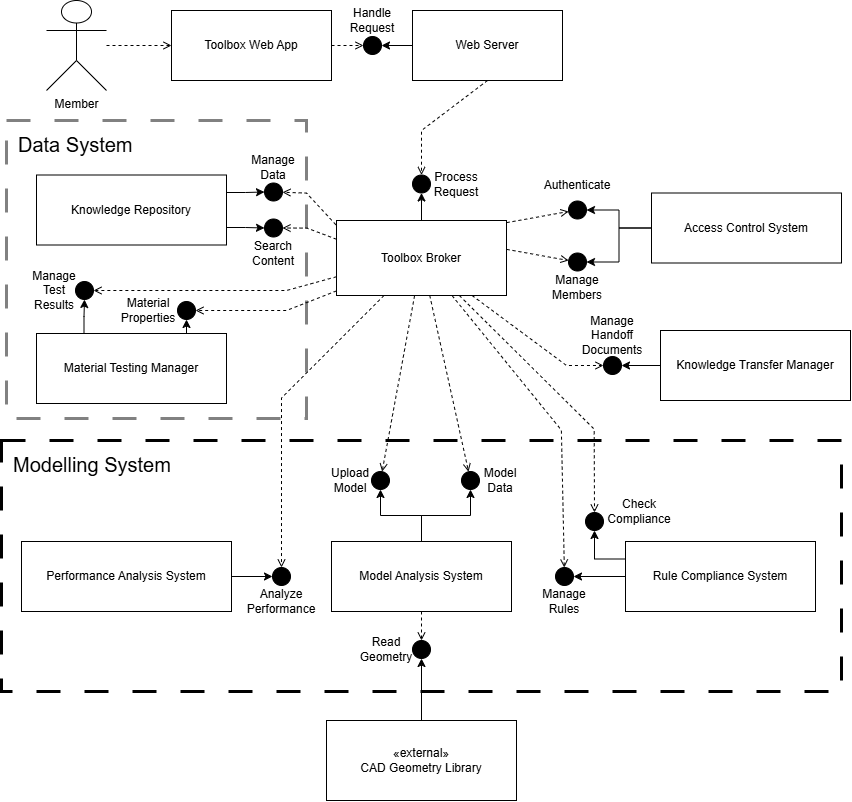

The diagram above was exported from draw.io. Its source (the exported page's mxGraphModel, read from the mxfile embedded in the PNG):
<mxGraphModel dx="1437" dy="866" grid="1" gridSize="10" guides="1" tooltips="1" connect="1" arrows="1" fold="1" page="1" pageScale="1" pageWidth="850" pageHeight="1100" math="0" shadow="0">
  <root>
    <mxCell id="NgGPbN9d--7N_l-x6JBg-0" />
    <mxCell id="NgGPbN9d--7N_l-x6JBg-1" parent="NgGPbN9d--7N_l-x6JBg-0" />
    <mxCell id="NgGPbN9d--7N_l-x6JBg-61" parent="NgGPbN9d--7N_l-x6JBg-1" style="rounded=0;dashed=1;whiteSpace=wrap;html=1;verticalAlign=top;align=left;spacingTop=6;strokeColor=#818181;fillColor=none;dashPattern=8 8;strokeWidth=3;spacingRight=10;spacingLeft=10;" value="&lt;font style=&quot;font-size: 20px;&quot;&gt;Data System&lt;/font&gt;" vertex="1">
      <mxGeometry height="298" width="300" x="110" y="140" as="geometry" />
    </mxCell>
    <mxCell id="NgGPbN9d--7N_l-x6JBg-2" parent="NgGPbN9d--7N_l-x6JBg-1" style="rounded=0;dashed=1;whiteSpace=wrap;html=1;verticalAlign=top;align=left;spacingTop=6;strokeColor=#000000;fillColor=none;dashPattern=8 8;strokeWidth=3;spacingRight=10;spacingLeft=10;" value="&lt;font style=&quot;font-size: 20px;&quot;&gt;Modelling System&lt;/font&gt;" vertex="1">
      <mxGeometry height="251" width="840" x="105" y="460" as="geometry" />
    </mxCell>
    <mxCell id="NgGPbN9d--7N_l-x6JBg-3" parent="NgGPbN9d--7N_l-x6JBg-1" style="shape=umlActor;verticalLabelPosition=bottom;verticalAlign=top;html=1;strokeColor=#000000;fillColor=none;" value="Member" vertex="1">
      <mxGeometry height="90" width="60" x="150" y="20" as="geometry" />
    </mxCell>
    <mxCell id="NgGPbN9d--7N_l-x6JBg-4" parent="NgGPbN9d--7N_l-x6JBg-1" style="shape=uml2Component;whiteSpace=wrap;html=1;strokeColor=#000000;fillColor=none;" value="Toolbox Web App" vertex="1">
      <mxGeometry height="70" width="160" x="275" y="30" as="geometry" />
    </mxCell>
    <mxCell id="NgGPbN9d--7N_l-x6JBg-5" parent="NgGPbN9d--7N_l-x6JBg-1" style="shape=uml2Component;whiteSpace=wrap;html=1;strokeColor=#000000;fillColor=none;" value="Web Server" vertex="1">
      <mxGeometry height="70" width="150" x="516" y="30" as="geometry" />
    </mxCell>
    <mxCell id="NgGPbN9d--7N_l-x6JBg-6" parent="NgGPbN9d--7N_l-x6JBg-1" style="shape=uml2Component;whiteSpace=wrap;html=1;strokeColor=#000000;fillColor=none;" value="Access Control System" vertex="1">
      <mxGeometry height="70" width="190" x="755" y="212.5" as="geometry" />
    </mxCell>
    <mxCell id="NgGPbN9d--7N_l-x6JBg-7" parent="NgGPbN9d--7N_l-x6JBg-1" style="shape=uml2Component;whiteSpace=wrap;html=1;strokeColor=#000000;fillColor=none;" value="Toolbox Broker" vertex="1">
      <mxGeometry height="75" width="170" x="440" y="240" as="geometry" />
    </mxCell>
    <mxCell id="NgGPbN9d--7N_l-x6JBg-8" parent="NgGPbN9d--7N_l-x6JBg-1" style="shape=uml2Component;whiteSpace=wrap;html=1;strokeColor=#000000;fillColor=none;" value="Knowledge Repository" vertex="1">
      <mxGeometry height="70" width="190" x="140" y="194.5" as="geometry" />
    </mxCell>
    <mxCell id="NgGPbN9d--7N_l-x6JBg-9" parent="NgGPbN9d--7N_l-x6JBg-1" style="shape=uml2Component;whiteSpace=wrap;html=1;strokeColor=#000000;fillColor=none;" value="Model Analysis System" vertex="1">
      <mxGeometry height="70" width="180" x="435" y="561" as="geometry" />
    </mxCell>
    <mxCell id="NgGPbN9d--7N_l-x6JBg-10" parent="NgGPbN9d--7N_l-x6JBg-1" style="shape=uml2Component;whiteSpace=wrap;html=1;strokeColor=#000000;fillColor=none;" value="Performance Analysis System" vertex="1">
      <mxGeometry height="70" width="210" x="125" y="561" as="geometry" />
    </mxCell>
    <mxCell id="NgGPbN9d--7N_l-x6JBg-11" parent="NgGPbN9d--7N_l-x6JBg-1" style="shape=uml2Component;whiteSpace=wrap;html=1;strokeColor=#000000;fillColor=none;" value="Rule Compliance System" vertex="1">
      <mxGeometry height="70" width="190" x="729" y="561" as="geometry" />
    </mxCell>
    <mxCell id="NgGPbN9d--7N_l-x6JBg-12" parent="NgGPbN9d--7N_l-x6JBg-1" style="shape=uml2Component;whiteSpace=wrap;html=1;strokeColor=#000000;fillColor=none;" value="Material Testing Manager" vertex="1">
      <mxGeometry height="70" width="190" x="140" y="353" as="geometry" />
    </mxCell>
    <mxCell id="NgGPbN9d--7N_l-x6JBg-13" parent="NgGPbN9d--7N_l-x6JBg-1" style="shape=uml2Component;whiteSpace=wrap;html=1;strokeColor=#000000;fillColor=none;" value="Knowledge Transfer Manager" vertex="1">
      <mxGeometry height="70" width="190" x="764" y="350" as="geometry" />
    </mxCell>
    <mxCell id="NgGPbN9d--7N_l-x6JBg-14" parent="NgGPbN9d--7N_l-x6JBg-1" style="shape=uml2Component;whiteSpace=wrap;html=1;strokeColor=#000000;fillColor=none;" value="«external»&#10;CAD Geometry Library" vertex="1">
      <mxGeometry height="80" width="190" x="430" y="740" as="geometry" />
    </mxCell>
    <mxCell id="NgGPbN9d--7N_l-x6JBg-15" parent="NgGPbN9d--7N_l-x6JBg-1" style="ellipse;whiteSpace=wrap;html=1;strokeColor=#000000;fillColor=#000000;fontColor=#000000;spacingTop=0;spacingBottom=50;" value="Handle Request" vertex="1">
      <mxGeometry height="18" width="18" x="467" y="56" as="geometry" />
    </mxCell>
    <mxCell id="NgGPbN9d--7N_l-x6JBg-16" parent="NgGPbN9d--7N_l-x6JBg-1" style="ellipse;whiteSpace=wrap;html=1;strokeColor=#000000;fillColor=#000000;fontColor=#000000;spacingBottom=50;" value="Authenticate" vertex="1">
      <mxGeometry height="18" width="18" x="672" y="220.5" as="geometry" />
    </mxCell>
    <mxCell id="NgGPbN9d--7N_l-x6JBg-18" parent="NgGPbN9d--7N_l-x6JBg-1" style="ellipse;whiteSpace=wrap;html=1;strokeColor=#000000;fillColor=#000000;fontColor=#000000;spacingTop=50;" value="Manage Members" vertex="1">
      <mxGeometry height="18" width="18" x="672" y="272.5" as="geometry" />
    </mxCell>
    <mxCell id="NgGPbN9d--7N_l-x6JBg-19" parent="NgGPbN9d--7N_l-x6JBg-1" style="ellipse;whiteSpace=wrap;html=1;strokeColor=#000000;fillColor=#000000;fontColor=#000000;spacingBottom=50;" value="Manage Data" vertex="1">
      <mxGeometry height="18" width="18" x="368" y="202.5" as="geometry" />
    </mxCell>
    <mxCell id="NgGPbN9d--7N_l-x6JBg-20" parent="NgGPbN9d--7N_l-x6JBg-1" style="ellipse;whiteSpace=wrap;html=1;strokeColor=#000000;fillColor=#000000;fontColor=#000000;spacingTop=50;" value="Search Content" vertex="1">
      <mxGeometry height="18" width="18" x="368" y="238.5" as="geometry" />
    </mxCell>
    <mxCell id="NgGPbN9d--7N_l-x6JBg-21" parent="NgGPbN9d--7N_l-x6JBg-1" style="ellipse;whiteSpace=wrap;html=1;strokeColor=#000000;fillColor=#000000;fontColor=#000000;spacingRight=60;" value="Upload Model" vertex="1">
      <mxGeometry height="18" width="18" x="475" y="491" as="geometry" />
    </mxCell>
    <mxCell id="NgGPbN9d--7N_l-x6JBg-22" parent="NgGPbN9d--7N_l-x6JBg-1" style="ellipse;whiteSpace=wrap;html=1;strokeColor=#000000;fillColor=#000000;fontColor=#000000;spacingLeft=60;" value="Model Data" vertex="1">
      <mxGeometry height="18" width="18" x="565" y="491" as="geometry" />
    </mxCell>
    <mxCell id="NgGPbN9d--7N_l-x6JBg-23" parent="NgGPbN9d--7N_l-x6JBg-1" style="ellipse;whiteSpace=wrap;html=1;strokeColor=#000000;fillColor=#000000;fontColor=#000000;spacingTop=50;" value="Analyze Performance" vertex="1">
      <mxGeometry height="18" width="18" x="376" y="587" as="geometry" />
    </mxCell>
    <mxCell id="NgGPbN9d--7N_l-x6JBg-24" parent="NgGPbN9d--7N_l-x6JBg-1" style="ellipse;whiteSpace=wrap;html=1;strokeColor=#000000;fillColor=#000000;fontColor=#000000;spacingBottom=20;spacingLeft=90;" value="Check Compliance" vertex="1">
      <mxGeometry height="18" width="18" x="689" y="532" as="geometry" />
    </mxCell>
    <mxCell id="NgGPbN9d--7N_l-x6JBg-25" parent="NgGPbN9d--7N_l-x6JBg-1" style="ellipse;whiteSpace=wrap;html=1;strokeColor=#000000;fillColor=#000000;fontColor=#000000;spacingTop=50;" value="Manage Rules" vertex="1">
      <mxGeometry height="18" width="18" x="659" y="587" as="geometry" />
    </mxCell>
    <mxCell id="NgGPbN9d--7N_l-x6JBg-26" parent="NgGPbN9d--7N_l-x6JBg-1" style="ellipse;whiteSpace=wrap;html=1;strokeColor=#000000;fillColor=#000000;fontColor=#000000;spacingBottom=0;spacingRight=60;" value="Manage Test Results" vertex="1">
      <mxGeometry height="18" width="18" x="179" y="301" as="geometry" />
    </mxCell>
    <mxCell id="NgGPbN9d--7N_l-x6JBg-27" parent="NgGPbN9d--7N_l-x6JBg-1" style="ellipse;whiteSpace=wrap;html=1;strokeColor=#000000;fillColor=#000000;fontColor=#000000;spacingTop=0;spacingLeft=0;spacingRight=75;" value="Material Properties" vertex="1">
      <mxGeometry height="18" width="18" x="281" y="321" as="geometry" />
    </mxCell>
    <mxCell id="NgGPbN9d--7N_l-x6JBg-28" parent="NgGPbN9d--7N_l-x6JBg-1" style="ellipse;whiteSpace=wrap;html=1;strokeColor=#000000;fillColor=#000000;fontColor=#000000;spacingBottom=60;" value="Manage Handoff Documents" vertex="1">
      <mxGeometry height="18" width="18" x="707" y="376" as="geometry" />
    </mxCell>
    <mxCell id="NgGPbN9d--7N_l-x6JBg-29" parent="NgGPbN9d--7N_l-x6JBg-1" style="ellipse;whiteSpace=wrap;html=1;strokeColor=#000000;fillColor=#000000;fontColor=#000000;spacingRight=70;" value="Read Geometry" vertex="1">
      <mxGeometry height="18" width="18" x="516" y="660" as="geometry" />
    </mxCell>
    <mxCell id="NgGPbN9d--7N_l-x6JBg-30" edge="1" parent="NgGPbN9d--7N_l-x6JBg-1" source="NgGPbN9d--7N_l-x6JBg-5" style="edgeStyle=orthogonalEdgeStyle;html=1;strokeColor=#000000;rounded=0;" target="NgGPbN9d--7N_l-x6JBg-15">
      <mxGeometry relative="1" as="geometry" />
    </mxCell>
    <mxCell id="NgGPbN9d--7N_l-x6JBg-31" edge="1" parent="NgGPbN9d--7N_l-x6JBg-1" source="NgGPbN9d--7N_l-x6JBg-6" style="edgeStyle=orthogonalEdgeStyle;html=1;strokeColor=#000000;rounded=0;" target="NgGPbN9d--7N_l-x6JBg-16">
      <mxGeometry relative="1" as="geometry" />
    </mxCell>
    <mxCell id="NgGPbN9d--7N_l-x6JBg-33" edge="1" parent="NgGPbN9d--7N_l-x6JBg-1" source="NgGPbN9d--7N_l-x6JBg-6" style="edgeStyle=orthogonalEdgeStyle;html=1;strokeColor=#000000;rounded=0;" target="NgGPbN9d--7N_l-x6JBg-18">
      <mxGeometry relative="1" as="geometry" />
    </mxCell>
    <mxCell id="NgGPbN9d--7N_l-x6JBg-34" edge="1" parent="NgGPbN9d--7N_l-x6JBg-1" source="NgGPbN9d--7N_l-x6JBg-8" style="edgeStyle=orthogonalEdgeStyle;html=1;strokeColor=#000000;rounded=0;exitX=1;exitY=0.25;exitDx=0;exitDy=0;" target="NgGPbN9d--7N_l-x6JBg-19">
      <mxGeometry relative="1" as="geometry" />
    </mxCell>
    <mxCell id="NgGPbN9d--7N_l-x6JBg-35" edge="1" parent="NgGPbN9d--7N_l-x6JBg-1" source="NgGPbN9d--7N_l-x6JBg-8" style="edgeStyle=orthogonalEdgeStyle;html=1;strokeColor=#000000;rounded=0;exitX=1;exitY=0.75;exitDx=0;exitDy=0;" target="NgGPbN9d--7N_l-x6JBg-20">
      <mxGeometry relative="1" as="geometry" />
    </mxCell>
    <mxCell id="NgGPbN9d--7N_l-x6JBg-36" edge="1" parent="NgGPbN9d--7N_l-x6JBg-1" source="NgGPbN9d--7N_l-x6JBg-9" style="edgeStyle=orthogonalEdgeStyle;html=1;strokeColor=#000000;rounded=0;" target="NgGPbN9d--7N_l-x6JBg-21">
      <mxGeometry relative="1" as="geometry" />
    </mxCell>
    <mxCell id="NgGPbN9d--7N_l-x6JBg-37" edge="1" parent="NgGPbN9d--7N_l-x6JBg-1" source="NgGPbN9d--7N_l-x6JBg-9" style="edgeStyle=orthogonalEdgeStyle;html=1;strokeColor=#000000;rounded=0;" target="NgGPbN9d--7N_l-x6JBg-22">
      <mxGeometry relative="1" as="geometry" />
    </mxCell>
    <mxCell id="NgGPbN9d--7N_l-x6JBg-38" edge="1" parent="NgGPbN9d--7N_l-x6JBg-1" source="NgGPbN9d--7N_l-x6JBg-10" style="edgeStyle=orthogonalEdgeStyle;html=1;strokeColor=#000000;rounded=0;" target="NgGPbN9d--7N_l-x6JBg-23">
      <mxGeometry relative="1" as="geometry" />
    </mxCell>
    <mxCell id="NgGPbN9d--7N_l-x6JBg-39" edge="1" parent="NgGPbN9d--7N_l-x6JBg-1" source="NgGPbN9d--7N_l-x6JBg-11" style="edgeStyle=orthogonalEdgeStyle;html=1;strokeColor=#000000;rounded=0;exitX=0;exitY=0.25;exitDx=0;exitDy=0;" target="NgGPbN9d--7N_l-x6JBg-24">
      <mxGeometry relative="1" as="geometry" />
    </mxCell>
    <mxCell id="NgGPbN9d--7N_l-x6JBg-40" edge="1" parent="NgGPbN9d--7N_l-x6JBg-1" source="NgGPbN9d--7N_l-x6JBg-11" style="edgeStyle=orthogonalEdgeStyle;html=1;strokeColor=#000000;rounded=0;" target="NgGPbN9d--7N_l-x6JBg-25">
      <mxGeometry relative="1" as="geometry" />
    </mxCell>
    <mxCell id="NgGPbN9d--7N_l-x6JBg-41" edge="1" parent="NgGPbN9d--7N_l-x6JBg-1" source="NgGPbN9d--7N_l-x6JBg-13" style="edgeStyle=orthogonalEdgeStyle;html=1;strokeColor=#000000;rounded=0;" target="NgGPbN9d--7N_l-x6JBg-28">
      <mxGeometry relative="1" as="geometry" />
    </mxCell>
    <mxCell id="NgGPbN9d--7N_l-x6JBg-42" edge="1" parent="NgGPbN9d--7N_l-x6JBg-1" source="NgGPbN9d--7N_l-x6JBg-14" style="edgeStyle=orthogonalEdgeStyle;html=1;strokeColor=#000000;rounded=0;" target="NgGPbN9d--7N_l-x6JBg-29">
      <mxGeometry relative="1" as="geometry" />
    </mxCell>
    <mxCell id="NgGPbN9d--7N_l-x6JBg-43" edge="1" parent="NgGPbN9d--7N_l-x6JBg-1" source="NgGPbN9d--7N_l-x6JBg-3" style="dashed=1;endArrow=open;html=1;strokeColor=#000000;rounded=0;" target="NgGPbN9d--7N_l-x6JBg-4">
      <mxGeometry relative="1" as="geometry" />
    </mxCell>
    <mxCell id="NgGPbN9d--7N_l-x6JBg-44" edge="1" parent="NgGPbN9d--7N_l-x6JBg-1" source="NgGPbN9d--7N_l-x6JBg-4" style="dashed=1;endArrow=open;html=1;strokeColor=#000000;rounded=0;" target="NgGPbN9d--7N_l-x6JBg-15">
      <mxGeometry relative="1" as="geometry" />
    </mxCell>
    <mxCell id="NgGPbN9d--7N_l-x6JBg-45" edge="1" parent="NgGPbN9d--7N_l-x6JBg-1" style="dashed=1;endArrow=open;html=1;strokeColor=#000000;rounded=0;" target="NgGPbN9d--7N_l-x6JBg-16">
      <mxGeometry relative="1" as="geometry">
        <mxPoint x="610" y="242.1438356164383" as="sourcePoint" />
      </mxGeometry>
    </mxCell>
    <mxCell id="NgGPbN9d--7N_l-x6JBg-46" edge="1" parent="NgGPbN9d--7N_l-x6JBg-1" style="dashed=1;endArrow=open;html=1;strokeColor=#000000;rounded=0;" target="NgGPbN9d--7N_l-x6JBg-18">
      <mxGeometry relative="1" as="geometry">
        <mxPoint x="610" y="268.8561643835617" as="sourcePoint" />
      </mxGeometry>
    </mxCell>
    <mxCell id="NgGPbN9d--7N_l-x6JBg-48" edge="1" parent="NgGPbN9d--7N_l-x6JBg-1" source="NgGPbN9d--7N_l-x6JBg-7" style="dashed=1;endArrow=open;html=1;strokeColor=#000000;rounded=0;exitX=-0.004;exitY=0.056;exitDx=0;exitDy=0;exitPerimeter=0;" target="NgGPbN9d--7N_l-x6JBg-19">
      <mxGeometry relative="1" as="geometry">
        <Array as="points">
          <mxPoint x="410.02" y="212.57" />
        </Array>
      </mxGeometry>
    </mxCell>
    <mxCell id="NgGPbN9d--7N_l-x6JBg-49" edge="1" parent="NgGPbN9d--7N_l-x6JBg-1" source="NgGPbN9d--7N_l-x6JBg-7" style="dashed=1;endArrow=open;html=1;strokeColor=#000000;rounded=0;spacingTop=50;exitX=0;exitY=0.25;exitDx=0;exitDy=0;" target="NgGPbN9d--7N_l-x6JBg-20">
      <mxGeometry relative="1" x="0.0018" as="geometry">
        <Array as="points">
          <mxPoint x="410.58" y="247.61" />
        </Array>
      </mxGeometry>
    </mxCell>
    <mxCell id="NgGPbN9d--7N_l-x6JBg-50" edge="1" parent="NgGPbN9d--7N_l-x6JBg-1" source="NgGPbN9d--7N_l-x6JBg-7" style="dashed=1;endArrow=open;html=1;strokeColor=#000000;rounded=0;" target="NgGPbN9d--7N_l-x6JBg-21">
      <mxGeometry relative="1" as="geometry" />
    </mxCell>
    <mxCell id="NgGPbN9d--7N_l-x6JBg-51" edge="1" parent="NgGPbN9d--7N_l-x6JBg-1" source="NgGPbN9d--7N_l-x6JBg-7" style="dashed=1;endArrow=open;html=1;strokeColor=#000000;rounded=0;" target="NgGPbN9d--7N_l-x6JBg-22">
      <mxGeometry relative="1" as="geometry" />
    </mxCell>
    <mxCell id="NgGPbN9d--7N_l-x6JBg-52" edge="1" parent="NgGPbN9d--7N_l-x6JBg-1" source="NgGPbN9d--7N_l-x6JBg-7" style="dashed=1;endArrow=open;html=1;strokeColor=#000000;rounded=0;" target="NgGPbN9d--7N_l-x6JBg-23">
      <mxGeometry relative="1" as="geometry">
        <Array as="points">
          <mxPoint x="385" y="417.5" />
        </Array>
      </mxGeometry>
    </mxCell>
    <mxCell id="NgGPbN9d--7N_l-x6JBg-53" edge="1" parent="NgGPbN9d--7N_l-x6JBg-1" source="NgGPbN9d--7N_l-x6JBg-7" style="dashed=1;endArrow=open;html=1;strokeColor=#000000;rounded=0;" target="NgGPbN9d--7N_l-x6JBg-24">
      <mxGeometry relative="1" as="geometry">
        <Array as="points">
          <mxPoint x="697.68" y="448.64" />
        </Array>
      </mxGeometry>
    </mxCell>
    <mxCell id="NgGPbN9d--7N_l-x6JBg-54" edge="1" parent="NgGPbN9d--7N_l-x6JBg-1" source="NgGPbN9d--7N_l-x6JBg-7" style="dashed=1;endArrow=open;html=1;strokeColor=#000000;rounded=0;" target="NgGPbN9d--7N_l-x6JBg-25">
      <mxGeometry relative="1" as="geometry">
        <Array as="points">
          <mxPoint x="664.87" y="449.6" />
        </Array>
      </mxGeometry>
    </mxCell>
    <mxCell id="NgGPbN9d--7N_l-x6JBg-55" edge="1" parent="NgGPbN9d--7N_l-x6JBg-1" source="NgGPbN9d--7N_l-x6JBg-7" style="dashed=1;endArrow=open;html=1;strokeColor=#000000;rounded=0;exitX=0;exitY=0.75;exitDx=0;exitDy=0;" target="NgGPbN9d--7N_l-x6JBg-26">
      <mxGeometry relative="1" as="geometry">
        <Array as="points">
          <mxPoint x="390" y="310" />
        </Array>
      </mxGeometry>
    </mxCell>
    <mxCell id="NgGPbN9d--7N_l-x6JBg-56" edge="1" parent="NgGPbN9d--7N_l-x6JBg-1" source="NgGPbN9d--7N_l-x6JBg-7" style="dashed=1;endArrow=open;html=1;strokeColor=#000000;rounded=0;exitX=0;exitY=0.939;exitDx=0;exitDy=0;exitPerimeter=0;" target="NgGPbN9d--7N_l-x6JBg-27">
      <mxGeometry relative="1" as="geometry">
        <Array as="points">
          <mxPoint x="390" y="330" />
        </Array>
      </mxGeometry>
    </mxCell>
    <mxCell id="NgGPbN9d--7N_l-x6JBg-57" edge="1" parent="NgGPbN9d--7N_l-x6JBg-1" source="NgGPbN9d--7N_l-x6JBg-7" style="dashed=1;endArrow=open;html=1;strokeColor=#000000;rounded=0;" target="NgGPbN9d--7N_l-x6JBg-28">
      <mxGeometry relative="1" as="geometry">
        <Array as="points">
          <mxPoint x="670" y="385" />
        </Array>
      </mxGeometry>
    </mxCell>
    <mxCell id="NgGPbN9d--7N_l-x6JBg-58" edge="1" parent="NgGPbN9d--7N_l-x6JBg-1" source="NgGPbN9d--7N_l-x6JBg-9" style="dashed=1;endArrow=open;html=1;strokeColor=#000000;rounded=0;" target="NgGPbN9d--7N_l-x6JBg-29">
      <mxGeometry relative="1" as="geometry" />
    </mxCell>
    <mxCell id="NgGPbN9d--7N_l-x6JBg-59" edge="1" parent="NgGPbN9d--7N_l-x6JBg-1" source="NgGPbN9d--7N_l-x6JBg-12" style="edgeStyle=orthogonalEdgeStyle;html=1;strokeColor=#000000;rounded=0;exitX=0.75;exitY=0;exitDx=0;exitDy=0;entryX=0.5;entryY=1;entryDx=0;entryDy=0;" target="NgGPbN9d--7N_l-x6JBg-27">
      <mxGeometry relative="1" as="geometry">
        <mxPoint x="204" y="318" as="sourcePoint" />
        <mxPoint x="150" y="318" as="targetPoint" />
      </mxGeometry>
    </mxCell>
    <mxCell id="NgGPbN9d--7N_l-x6JBg-60" edge="1" parent="NgGPbN9d--7N_l-x6JBg-1" source="NgGPbN9d--7N_l-x6JBg-12" style="edgeStyle=orthogonalEdgeStyle;html=1;strokeColor=#000000;rounded=0;exitX=0.25;exitY=0;exitDx=0;exitDy=0;entryX=0.5;entryY=1;entryDx=0;entryDy=0;" target="NgGPbN9d--7N_l-x6JBg-26">
      <mxGeometry relative="1" as="geometry">
        <mxPoint x="330" y="288" as="sourcePoint" />
        <mxPoint x="473" y="316" as="targetPoint" />
      </mxGeometry>
    </mxCell>
    <mxCell id="tc4J2Ej2QJP8zyCLLWwg-0" parent="NgGPbN9d--7N_l-x6JBg-1" style="ellipse;whiteSpace=wrap;html=1;strokeColor=#000000;fillColor=#000000;fontColor=#000000;spacingTop=0;spacingBottom=0;spacingRight=0;spacingLeft=70;" value="Process Request" vertex="1">
      <mxGeometry height="18" width="18" x="516" y="194.5" as="geometry" />
    </mxCell>
    <mxCell id="tc4J2Ej2QJP8zyCLLWwg-1" edge="1" parent="NgGPbN9d--7N_l-x6JBg-1" source="NgGPbN9d--7N_l-x6JBg-7" style="edgeStyle=orthogonalEdgeStyle;html=1;strokeColor=#000000;rounded=0;exitX=0.5;exitY=0;exitDx=0;exitDy=0;" target="tc4J2Ej2QJP8zyCLLWwg-0">
      <mxGeometry relative="1" as="geometry">
        <mxPoint x="618" y="139" as="sourcePoint" />
      </mxGeometry>
    </mxCell>
    <mxCell id="tc4J2Ej2QJP8zyCLLWwg-2" edge="1" parent="NgGPbN9d--7N_l-x6JBg-1" source="NgGPbN9d--7N_l-x6JBg-5" style="dashed=1;endArrow=open;html=1;strokeColor=#000000;rounded=0;exitX=0.5;exitY=1;exitDx=0;exitDy=0;" target="tc4J2Ej2QJP8zyCLLWwg-0">
      <mxGeometry relative="1" as="geometry">
        <Array as="points">
          <mxPoint x="525" y="150" />
        </Array>
        <mxPoint x="500" y="139" as="sourcePoint" />
      </mxGeometry>
    </mxCell>
  </root>
</mxGraphModel>